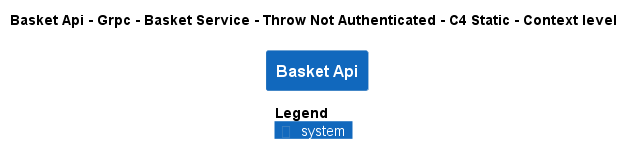

The diagram above was rendered by PlantUML. Its source (embedded in the PNG):
@startuml
!pragma layout smetana
!include ..\..\..\..\..\..\..\..\..\..\..\.c4s\C4_Context.puml

AddElementTag("c4interflow:lifecycle:new", $bgColor=green, $fontColor=#ffffff, $borderColor=green, $shadowing="False")
AddElementTag("c4interflow:lifecycle:changed", $bgColor=orange, $fontColor=#ffffff, $borderColor=orange, $shadowing="False")
AddElementTag("c4interflow:lifecycle:removed", $bgColor=red, $fontColor=#ffffff, $borderColor=red, $shadowing="False")

AddRelTag("c4interflow:lifecycle:new", $textColor=green, $lineColor=green)
AddRelTag("c4interflow:lifecycle:changed", $textColor=orange, $lineColor=orange)
AddRelTag("c4interflow:lifecycle:removed", $textColor=red, $lineColor=red)

SHOW_PERSON_PORTRAIT()
LAYOUT_TOP_DOWN()

skinparam linetype polyline

title Basket Api - Grpc - Basket Service - Throw Not Authenticated - C4 Static - Context level

System(dotnet.eShop.Architecture.SoftwareSystems.BasketApi, "Basket Api", "")



SHOW_LEGEND()
@enduml